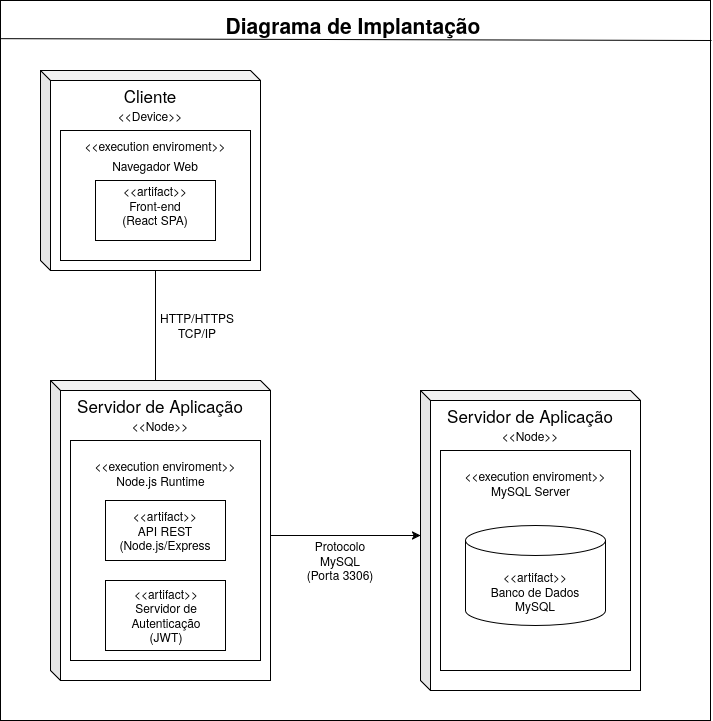

The diagram above was exported from draw.io. Its source (the exported page's mxGraphModel, read from the mxfile embedded in the PNG):
<mxGraphModel dx="1126" dy="906" grid="1" gridSize="10" guides="1" tooltips="1" connect="1" arrows="1" fold="1" page="1" pageScale="1" pageWidth="827" pageHeight="1169" math="0" shadow="0">
  <root>
    <mxCell id="0" />
    <mxCell id="1" parent="0" />
    <mxCell id="J1ZwMeLCto1thXcYzLW6-50" parent="1" style="rounded=0;whiteSpace=wrap;html=1;" value="" vertex="1">
      <mxGeometry height="720" width="710" x="59" y="40" as="geometry" />
    </mxCell>
    <mxCell id="J1ZwMeLCto1thXcYzLW6-5" parent="1" style="shape=cube;whiteSpace=wrap;html=1;boundedLbl=1;backgroundOutline=1;darkOpacity=0.05;darkOpacity2=0.1;size=10;" value="" vertex="1">
      <mxGeometry height="200" width="220" x="99" y="110" as="geometry" />
    </mxCell>
    <mxCell id="J1ZwMeLCto1thXcYzLW6-7" parent="1" style="text;html=1;whiteSpace=wrap;strokeColor=none;fillColor=none;align=center;verticalAlign=middle;rounded=0;fontSize=17;" value="Cliente" vertex="1">
      <mxGeometry height="30" width="60" x="179" y="120" as="geometry" />
    </mxCell>
    <mxCell id="J1ZwMeLCto1thXcYzLW6-13" parent="1" style="text;html=1;whiteSpace=wrap;strokeColor=none;fillColor=none;align=center;verticalAlign=middle;rounded=0;" value="&amp;lt;&amp;lt;Device&amp;gt;&amp;gt;" vertex="1">
      <mxGeometry height="30" width="60" x="179" y="140" as="geometry" />
    </mxCell>
    <mxCell id="J1ZwMeLCto1thXcYzLW6-15" parent="1" style="rounded=0;whiteSpace=wrap;html=1;" value="" vertex="1">
      <mxGeometry height="130" width="190" x="119" y="170" as="geometry" />
    </mxCell>
    <mxCell id="J1ZwMeLCto1thXcYzLW6-16" parent="1" style="text;html=1;whiteSpace=wrap;strokeColor=none;fillColor=none;align=center;verticalAlign=middle;rounded=0;" value="&amp;lt;&amp;lt;execution enviroment&amp;gt;&amp;gt;" vertex="1">
      <mxGeometry height="30" width="160" x="134" y="170" as="geometry" />
    </mxCell>
    <mxCell id="J1ZwMeLCto1thXcYzLW6-17" parent="1" style="rounded=0;whiteSpace=wrap;html=1;" value="" vertex="1">
      <mxGeometry height="60" width="120" x="154" y="220" as="geometry" />
    </mxCell>
    <mxCell id="J1ZwMeLCto1thXcYzLW6-18" parent="1" style="text;html=1;whiteSpace=wrap;strokeColor=none;fillColor=none;align=center;verticalAlign=middle;rounded=0;" value="&lt;div&gt;&amp;lt;&amp;lt;artifact&amp;gt;&amp;gt;&lt;/div&gt;&lt;div&gt;Front-end&lt;/div&gt;&lt;div&gt;(React SPA)&lt;/div&gt;" vertex="1">
      <mxGeometry height="30" width="80" x="174" y="230" as="geometry" />
    </mxCell>
    <mxCell id="J1ZwMeLCto1thXcYzLW6-19" parent="1" style="shape=cube;whiteSpace=wrap;html=1;boundedLbl=1;backgroundOutline=1;darkOpacity=0.05;darkOpacity2=0.1;size=10;" value="" vertex="1">
      <mxGeometry height="300" width="220" x="109" y="420" as="geometry" />
    </mxCell>
    <mxCell id="J1ZwMeLCto1thXcYzLW6-20" parent="1" style="text;html=1;whiteSpace=wrap;strokeColor=none;fillColor=none;align=center;verticalAlign=middle;rounded=0;fontSize=17;" value="Servidor de Aplicação" vertex="1">
      <mxGeometry height="30" width="190" x="124" y="430" as="geometry" />
    </mxCell>
    <mxCell id="J1ZwMeLCto1thXcYzLW6-21" parent="1" style="text;html=1;whiteSpace=wrap;strokeColor=none;fillColor=none;align=center;verticalAlign=middle;rounded=0;" value="&amp;lt;&amp;lt;Node&amp;gt;&amp;gt;" vertex="1">
      <mxGeometry height="30" width="60" x="189" y="450" as="geometry" />
    </mxCell>
    <mxCell id="J1ZwMeLCto1thXcYzLW6-22" parent="1" style="rounded=0;whiteSpace=wrap;html=1;" value="" vertex="1">
      <mxGeometry height="220" width="190" x="129" y="480" as="geometry" />
    </mxCell>
    <mxCell id="J1ZwMeLCto1thXcYzLW6-23" parent="1" style="text;html=1;whiteSpace=wrap;strokeColor=none;fillColor=none;align=center;verticalAlign=middle;rounded=0;" value="&amp;lt;&amp;lt;execution enviroment&amp;gt;&amp;gt;" vertex="1">
      <mxGeometry height="30" width="160" x="144" y="490" as="geometry" />
    </mxCell>
    <mxCell id="J1ZwMeLCto1thXcYzLW6-24" parent="1" style="rounded=0;whiteSpace=wrap;html=1;" value="" vertex="1">
      <mxGeometry height="60" width="120" x="164" y="540" as="geometry" />
    </mxCell>
    <mxCell id="J1ZwMeLCto1thXcYzLW6-25" parent="1" style="text;html=1;whiteSpace=wrap;strokeColor=none;fillColor=none;align=center;verticalAlign=middle;rounded=0;" value="&lt;div&gt;&amp;lt;&amp;lt;artifact&amp;gt;&amp;gt;&lt;/div&gt;&lt;div&gt;API REST&lt;/div&gt;&lt;div&gt;(Node.js/Express&lt;/div&gt;" vertex="1">
      <mxGeometry height="30" width="107.5" x="170.25" y="555" as="geometry" />
    </mxCell>
    <mxCell id="J1ZwMeLCto1thXcYzLW6-26" parent="1" style="text;html=1;whiteSpace=wrap;strokeColor=none;fillColor=none;align=center;verticalAlign=middle;rounded=0;" value="Navegador Web" vertex="1">
      <mxGeometry height="30" width="90" x="169" y="190" as="geometry" />
    </mxCell>
    <mxCell id="J1ZwMeLCto1thXcYzLW6-27" parent="1" style="text;html=1;whiteSpace=wrap;strokeColor=none;fillColor=none;align=center;verticalAlign=middle;rounded=0;" value="Node.js Runtime" vertex="1">
      <mxGeometry height="30" width="105" x="166.5" y="505" as="geometry" />
    </mxCell>
    <mxCell id="J1ZwMeLCto1thXcYzLW6-28" parent="1" style="rounded=0;whiteSpace=wrap;html=1;" value="" vertex="1">
      <mxGeometry height="70" width="120" x="164" y="620" as="geometry" />
    </mxCell>
    <mxCell id="J1ZwMeLCto1thXcYzLW6-29" parent="1" style="text;html=1;whiteSpace=wrap;strokeColor=none;fillColor=none;align=center;verticalAlign=middle;rounded=0;" value="&lt;div&gt;&amp;lt;&amp;lt;artifact&amp;gt;&amp;gt;&lt;/div&gt;&lt;div&gt;Servidor de Autenticação&lt;/div&gt;&lt;div&gt;(JWT)&lt;/div&gt;" vertex="1">
      <mxGeometry height="38" width="110" x="169.75" y="636" as="geometry" />
    </mxCell>
    <mxCell id="J1ZwMeLCto1thXcYzLW6-33" parent="1" style="shape=cube;whiteSpace=wrap;html=1;boundedLbl=1;backgroundOutline=1;darkOpacity=0.05;darkOpacity2=0.1;size=10;" value="" vertex="1">
      <mxGeometry height="300" width="220" x="479" y="430" as="geometry" />
    </mxCell>
    <mxCell id="J1ZwMeLCto1thXcYzLW6-34" parent="1" style="text;html=1;whiteSpace=wrap;strokeColor=none;fillColor=none;align=center;verticalAlign=middle;rounded=0;fontSize=17;" value="Servidor de Aplicação" vertex="1">
      <mxGeometry height="30" width="190" x="494" y="440" as="geometry" />
    </mxCell>
    <mxCell id="J1ZwMeLCto1thXcYzLW6-35" parent="1" style="text;html=1;whiteSpace=wrap;strokeColor=none;fillColor=none;align=center;verticalAlign=middle;rounded=0;" value="&amp;lt;&amp;lt;Node&amp;gt;&amp;gt;" vertex="1">
      <mxGeometry height="30" width="60" x="559" y="460" as="geometry" />
    </mxCell>
    <mxCell id="J1ZwMeLCto1thXcYzLW6-36" parent="1" style="rounded=0;whiteSpace=wrap;html=1;" value="" vertex="1">
      <mxGeometry height="220" width="190" x="499" y="490" as="geometry" />
    </mxCell>
    <mxCell id="J1ZwMeLCto1thXcYzLW6-37" parent="1" style="text;html=1;whiteSpace=wrap;strokeColor=none;fillColor=none;align=center;verticalAlign=middle;rounded=0;" value="&amp;lt;&amp;lt;execution enviroment&amp;gt;&amp;gt;" vertex="1">
      <mxGeometry height="30" width="160" x="514" y="500" as="geometry" />
    </mxCell>
    <mxCell id="J1ZwMeLCto1thXcYzLW6-40" parent="1" style="text;html=1;whiteSpace=wrap;strokeColor=none;fillColor=none;align=center;verticalAlign=middle;rounded=0;" value="MySQL Server" vertex="1">
      <mxGeometry height="30" width="105" x="536.5" y="515" as="geometry" />
    </mxCell>
    <mxCell id="J1ZwMeLCto1thXcYzLW6-43" parent="1" style="shape=cylinder3;whiteSpace=wrap;html=1;boundedLbl=1;backgroundOutline=1;size=15;" value="" vertex="1">
      <mxGeometry height="100" width="140" x="524" y="565" as="geometry" />
    </mxCell>
    <mxCell id="J1ZwMeLCto1thXcYzLW6-39" parent="1" style="text;html=1;whiteSpace=wrap;strokeColor=none;fillColor=none;align=center;verticalAlign=middle;rounded=0;" value="&lt;div&gt;&amp;lt;&amp;lt;artifact&amp;gt;&amp;gt;&lt;/div&gt;&lt;div&gt;Banco de Dados&lt;/div&gt;&lt;div&gt;MySQL&lt;/div&gt;" vertex="1">
      <mxGeometry height="30" width="107.5" x="540.25" y="616" as="geometry" />
    </mxCell>
    <mxCell id="J1ZwMeLCto1thXcYzLW6-44" edge="1" parent="1" source="J1ZwMeLCto1thXcYzLW6-5" style="edgeStyle=orthogonalEdgeStyle;rounded=0;orthogonalLoop=1;jettySize=auto;html=1;exitX=0;exitY=0;exitDx=115;exitDy=200;exitPerimeter=0;entryX=0;entryY=0;entryDx=105;entryDy=0;entryPerimeter=0;endArrow=none;endFill=0;" target="J1ZwMeLCto1thXcYzLW6-19">
      <mxGeometry relative="1" as="geometry">
        <Array as="points">
          <mxPoint x="214" y="370" />
          <mxPoint x="214" y="370" />
        </Array>
      </mxGeometry>
    </mxCell>
    <mxCell id="J1ZwMeLCto1thXcYzLW6-45" parent="1" style="text;html=1;whiteSpace=wrap;strokeColor=none;fillColor=none;align=center;verticalAlign=middle;rounded=0;" value="&lt;div&gt;HTTP/HTTPS&lt;/div&gt;&lt;div&gt;TCP/IP&lt;/div&gt;" vertex="1">
      <mxGeometry height="30" width="87.5" x="211.5" y="350" as="geometry" />
    </mxCell>
    <mxCell id="J1ZwMeLCto1thXcYzLW6-46" edge="1" parent="1" source="J1ZwMeLCto1thXcYzLW6-19" style="edgeStyle=orthogonalEdgeStyle;rounded=0;orthogonalLoop=1;jettySize=auto;html=1;exitX=0;exitY=0;exitDx=219.99999999999997;exitDy=155;exitPerimeter=0;entryX=0;entryY=0;entryDx=0;entryDy=145;entryPerimeter=0;" target="J1ZwMeLCto1thXcYzLW6-33">
      <mxGeometry relative="1" as="geometry" />
    </mxCell>
    <mxCell id="J1ZwMeLCto1thXcYzLW6-47" parent="1" style="text;html=1;whiteSpace=wrap;strokeColor=none;fillColor=none;align=center;verticalAlign=middle;rounded=0;" value="&lt;div&gt;Protocolo&lt;/div&gt;&lt;div&gt;MySQL&lt;/div&gt;&lt;div&gt;(Porta 3306)&lt;/div&gt;" vertex="1">
      <mxGeometry height="30" width="80" x="359" y="585" as="geometry" />
    </mxCell>
    <mxCell id="J1ZwMeLCto1thXcYzLW6-48" parent="1" style="text;html=1;whiteSpace=wrap;strokeColor=none;fillColor=none;align=center;verticalAlign=middle;rounded=0;fontStyle=1" value="&lt;font style=&quot;font-size: 21px;&quot;&gt;Diagrama de Implantação&lt;/font&gt;" vertex="1">
      <mxGeometry height="30" width="280" x="271.5" y="50" as="geometry" />
    </mxCell>
    <mxCell id="J1ZwMeLCto1thXcYzLW6-52" edge="1" parent="1" source="J1ZwMeLCto1thXcYzLW6-50" style="edgeStyle=none;orthogonalLoop=1;jettySize=auto;html=1;rounded=0;exitX=0.001;exitY=0.053;exitDx=0;exitDy=0;exitPerimeter=0;endArrow=none;endFill=0;" value="">
      <mxGeometry relative="1" width="100" as="geometry">
        <Array as="points" />
        <mxPoint x="750" y="210" as="sourcePoint" />
        <mxPoint x="770" y="80" as="targetPoint" />
      </mxGeometry>
    </mxCell>
  </root>
</mxGraphModel>